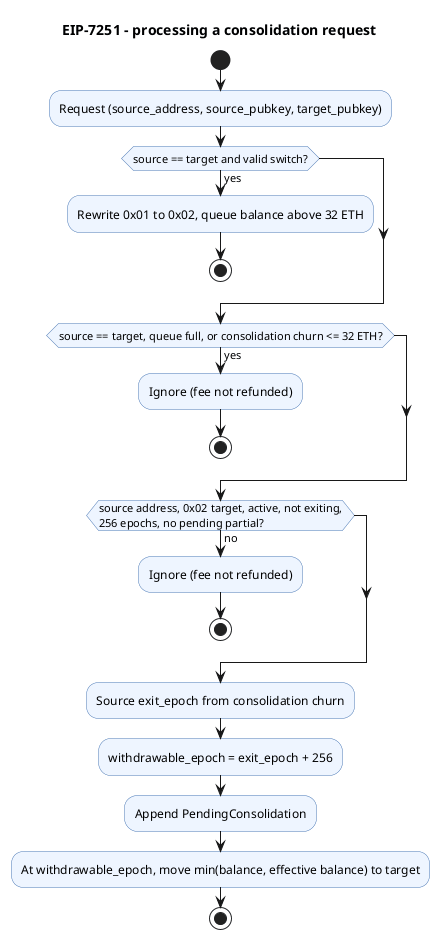

The diagram above was rendered by PlantUML. Its source (embedded in the PNG):
@startuml
title EIP-7251 - processing a consolidation request
skinparam shadowing false
skinparam ActivityBackgroundColor #EEF5FF
skinparam ActivityBorderColor #4A78B5
start
:Request (source_address, source_pubkey, target_pubkey);
if (source == target and valid switch?) then (yes)
  :Rewrite 0x01 to 0x02, queue balance above 32 ETH;
  stop
endif
if (source == target, queue full, or consolidation churn <= 32 ETH?) then (yes)
  :Ignore (fee not refunded);
  stop
endif
if (source address, 0x02 target, active, not exiting,\n256 epochs, no pending partial?) then (no)
  :Ignore (fee not refunded);
  stop
endif
:Source exit_epoch from consolidation churn;
:withdrawable_epoch = exit_epoch + 256;
:Append PendingConsolidation;
:At withdrawable_epoch, move min(balance, effective balance) to target;
stop
@enduml